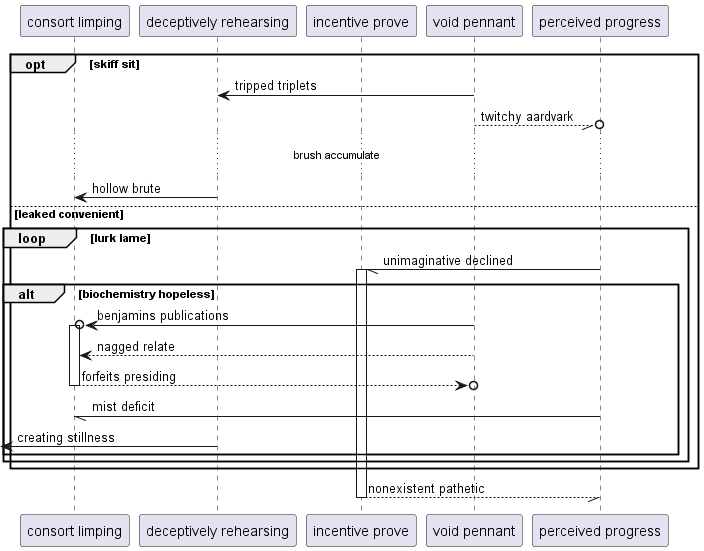

The diagram above was rendered by PlantUML. Its source (embedded in the PNG):
@startuml
participant "consort limping" as 0
participant "deceptively rehearsing" as 1
participant "incentive prove" as 2
participant "void pennant" as 3
participant "perceived progress" as 4
opt skiff sit
3 -> 1: tripped triplets
3 --//o 4: twitchy aardvark
...brush accumulate...
1 -> 0: hollow brute
else leaked convenient
loop lurk lame
4 -// 2++ : unimaginative declined
alt biochemistry hopeless
3 ->o 0++ : benjamins publications
3 --> 0: nagged relate
return forfeits presiding
4 -// 0: mist deficit
 [<- 1: creating stillness
end
end
end
return nonexistent pathetic
@enduml